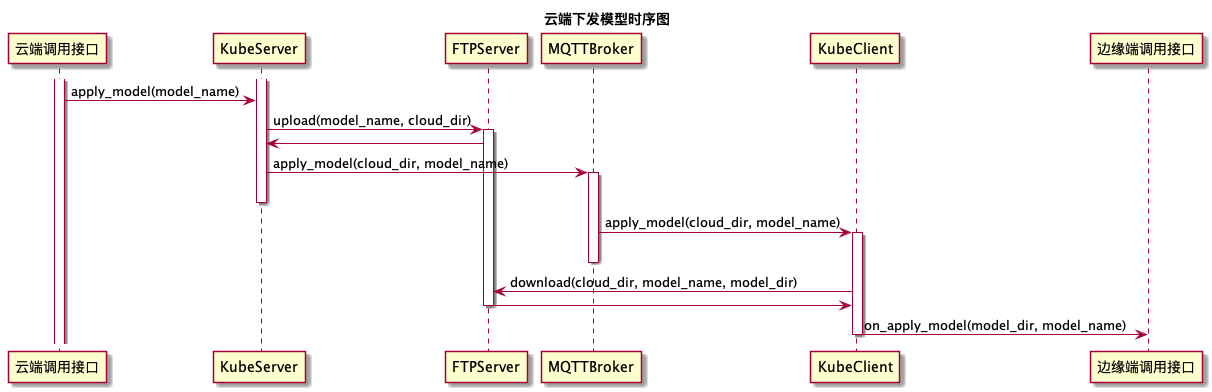

The diagram above was rendered by PlantUML. Its source (embedded in the PNG):
@startuml 云端下发模型
title 云端下发模型时序图
activate 云端调用接口
activate KubeServer
云端调用接口 -> KubeServer : apply_model(model_name)
KubeServer -> FTPServer : upload(model_name, cloud_dir)
activate FTPServer
FTPServer -> KubeServer: 
KubeServer -> MQTTBroker : apply_model(cloud_dir, model_name)
activate MQTTBroker
deactivate KubeServer
MQTTBroker -> KubeClient: apply_model(cloud_dir, model_name)
activate KubeClient
deactivate MQTTBroker
KubeClient -> FTPServer: download(cloud_dir, model_name, model_dir)
FTPServer ->  KubeClient: 
deactivate FTPServer
KubeClient -> 边缘端调用接口:  on_apply_model(model_dir, model_name)
deactivate KubeClient

@endumla